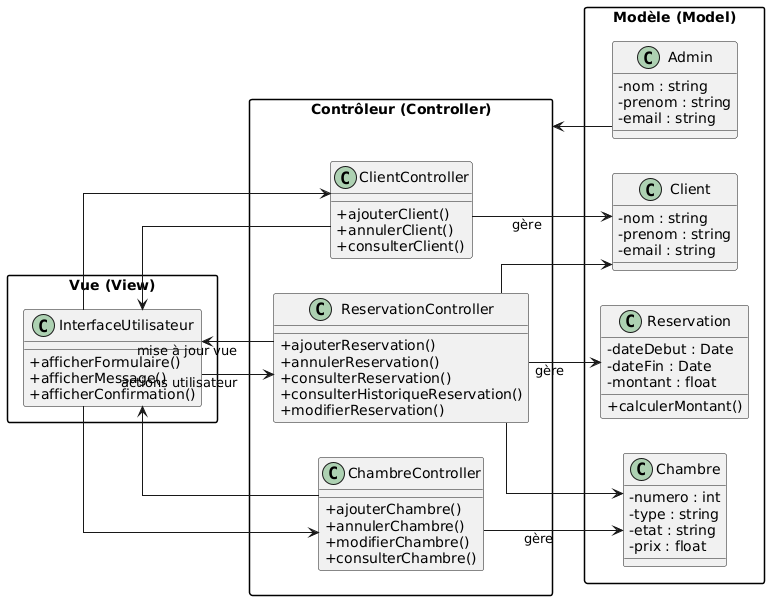

The diagram above was rendered by PlantUML. Its source (embedded in the PNG):
@startuml
left to right direction
skinparam packageStyle rectangle
skinparam classAttributeIconSize 0
skinparam linetype ortho

package "Vue (View)" {
  class InterfaceUtilisateur {
    +afficherFormulaire()
    +afficherMessage()
    +afficherConfirmation()
  }
}

package "Contrôleur (Controller)" {
  class ReservationController {
    +ajouterReservation()
    +annulerReservation()
    +consulterReservation()
    +consulterHistoriqueReservation()
    +modifierReservation()
  }

  class ChambreController {
    +ajouterChambre()
    +annulerChambre()
    +modifierChambre()
    +consulterChambre()
  }

  class ClientController {
    +ajouterClient()
    +annulerClient()
    +consulterClient()
  }
}

package "Modèle (Model)" {
  class Reservation {
    -dateDebut : Date
    -dateFin : Date
    -montant : float
    +calculerMontant()
  }

  class Client {
    -nom : string
    -prenom : string
    -email : string
  }

  class Chambre {
    -numero : int
    -type : string
    -etat : string
    -prix : float
  }

  class Admin {
    -nom : string
    -prenom : string
    -email : string
  }
}

' Relations entre les couches
InterfaceUtilisateur --> ReservationController : actions utilisateur
InterfaceUtilisateur --> ChambreController
InterfaceUtilisateur --> ClientController

ReservationController --> Reservation : gère
ReservationController --> Client
ReservationController --> Chambre

ChambreController --> Chambre : gère

ClientController --> Client : gère
Admin --> "Contrôleur (Controller)" 

' Le contrôleur met à jour la vue
ReservationController --> InterfaceUtilisateur : mise à jour vue
ChambreController --> InterfaceUtilisateur
ClientController --> InterfaceUtilisateur

@endum